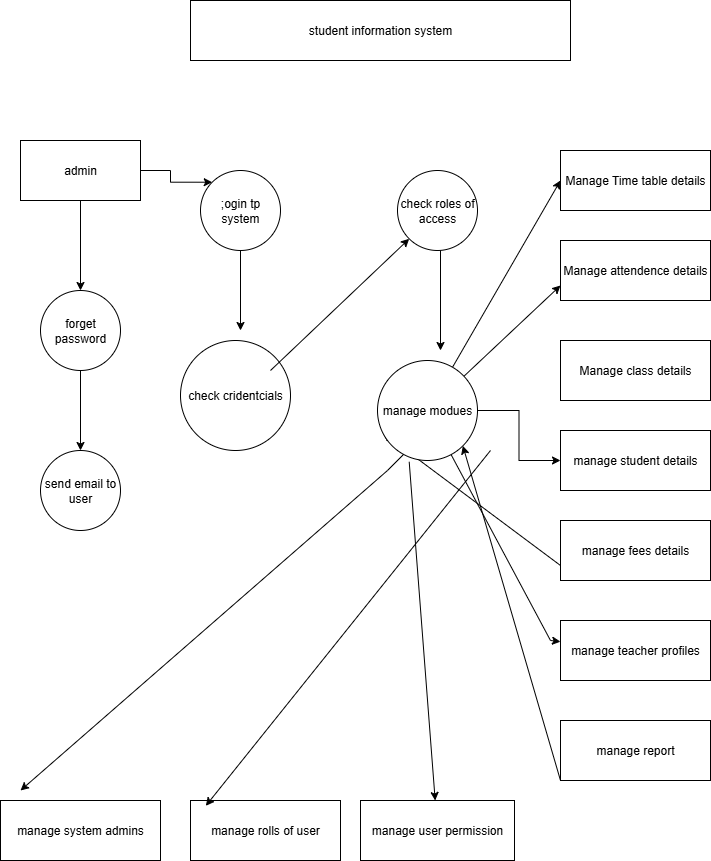

The diagram above was exported from draw.io. Its source (the exported page's mxGraphModel, read from the mxfile embedded in the PNG):
<mxGraphModel dx="1209" dy="642" grid="1" gridSize="10" guides="1" tooltips="1" connect="1" arrows="1" fold="1" page="1" pageScale="1" pageWidth="827" pageHeight="1169" math="0" shadow="0">
  <root>
    <mxCell id="0" />
    <mxCell id="1" parent="0" />
    <mxCell id="WDfi5rovTBO7Jj2oSL-Y-5" value=";ogin tp system" style="ellipse;whiteSpace=wrap;html=1;aspect=fixed;" vertex="1" parent="1">
      <mxGeometry x="220" y="210" width="80" height="80" as="geometry" />
    </mxCell>
    <mxCell id="WDfi5rovTBO7Jj2oSL-Y-6" value="check roles of access" style="ellipse;whiteSpace=wrap;html=1;aspect=fixed;" vertex="1" parent="1">
      <mxGeometry x="417" y="210" width="80" height="80" as="geometry" />
    </mxCell>
    <mxCell id="WDfi5rovTBO7Jj2oSL-Y-7" value="check cridentcials" style="ellipse;whiteSpace=wrap;html=1;aspect=fixed;" vertex="1" parent="1">
      <mxGeometry x="200" y="380" width="110" height="110" as="geometry" />
    </mxCell>
    <mxCell id="WDfi5rovTBO7Jj2oSL-Y-9" value="Manage Time table details" style="rounded=0;whiteSpace=wrap;html=1;" vertex="1" parent="1">
      <mxGeometry x="580" y="190" width="150" height="60" as="geometry" />
    </mxCell>
    <mxCell id="WDfi5rovTBO7Jj2oSL-Y-10" value="Manage attendence details" style="rounded=0;whiteSpace=wrap;html=1;" vertex="1" parent="1">
      <mxGeometry x="580" y="280" width="150" height="60" as="geometry" />
    </mxCell>
    <mxCell id="WDfi5rovTBO7Jj2oSL-Y-11" value="Manage class details" style="rounded=0;whiteSpace=wrap;html=1;" vertex="1" parent="1">
      <mxGeometry x="580" y="380" width="150" height="60" as="geometry" />
    </mxCell>
    <mxCell id="WDfi5rovTBO7Jj2oSL-Y-12" value="manage student details" style="rounded=0;whiteSpace=wrap;html=1;" vertex="1" parent="1">
      <mxGeometry x="580" y="470" width="150" height="60" as="geometry" />
    </mxCell>
    <mxCell id="WDfi5rovTBO7Jj2oSL-Y-13" value="manage fees details" style="rounded=0;whiteSpace=wrap;html=1;" vertex="1" parent="1">
      <mxGeometry x="580" y="560" width="150" height="60" as="geometry" />
    </mxCell>
    <mxCell id="WDfi5rovTBO7Jj2oSL-Y-14" value="manage teacher profiles" style="rounded=0;whiteSpace=wrap;html=1;" vertex="1" parent="1">
      <mxGeometry x="580" y="660" width="150" height="60" as="geometry" />
    </mxCell>
    <mxCell id="WDfi5rovTBO7Jj2oSL-Y-15" value="manage report" style="rounded=0;whiteSpace=wrap;html=1;" vertex="1" parent="1">
      <mxGeometry x="580" y="760" width="150" height="60" as="geometry" />
    </mxCell>
    <mxCell id="WDfi5rovTBO7Jj2oSL-Y-16" value="" style="rounded=0;whiteSpace=wrap;html=1;" vertex="1" parent="1">
      <mxGeometry x="350" y="60" width="120" as="geometry" />
    </mxCell>
    <mxCell id="WDfi5rovTBO7Jj2oSL-Y-17" value="manage user permission" style="rounded=0;whiteSpace=wrap;html=1;" vertex="1" parent="1">
      <mxGeometry x="380" y="840" width="154" height="60" as="geometry" />
    </mxCell>
    <mxCell id="WDfi5rovTBO7Jj2oSL-Y-19" value="manage rolls of user" style="rounded=0;whiteSpace=wrap;html=1;" vertex="1" parent="1">
      <mxGeometry x="210" y="840" width="150" height="60" as="geometry" />
    </mxCell>
    <mxCell id="WDfi5rovTBO7Jj2oSL-Y-20" value="manage system admins" style="rounded=0;whiteSpace=wrap;html=1;" vertex="1" parent="1">
      <mxGeometry x="20" y="840" width="160" height="60" as="geometry" />
    </mxCell>
    <mxCell id="WDfi5rovTBO7Jj2oSL-Y-29" value="" style="edgeStyle=orthogonalEdgeStyle;rounded=0;orthogonalLoop=1;jettySize=auto;html=1;" edge="1" parent="1" source="WDfi5rovTBO7Jj2oSL-Y-21" target="WDfi5rovTBO7Jj2oSL-Y-22">
      <mxGeometry relative="1" as="geometry" />
    </mxCell>
    <mxCell id="WDfi5rovTBO7Jj2oSL-Y-60" style="edgeStyle=orthogonalEdgeStyle;rounded=0;orthogonalLoop=1;jettySize=auto;html=1;exitX=1;exitY=0.5;exitDx=0;exitDy=0;entryX=0;entryY=0;entryDx=0;entryDy=0;" edge="1" parent="1" source="WDfi5rovTBO7Jj2oSL-Y-21" target="WDfi5rovTBO7Jj2oSL-Y-5">
      <mxGeometry relative="1" as="geometry" />
    </mxCell>
    <mxCell id="WDfi5rovTBO7Jj2oSL-Y-21" value="admin" style="rounded=0;whiteSpace=wrap;html=1;" vertex="1" parent="1">
      <mxGeometry x="40" y="180" width="120" height="60" as="geometry" />
    </mxCell>
    <mxCell id="WDfi5rovTBO7Jj2oSL-Y-22" value="forget password" style="ellipse;whiteSpace=wrap;html=1;aspect=fixed;" vertex="1" parent="1">
      <mxGeometry x="60" y="330" width="80" height="80" as="geometry" />
    </mxCell>
    <mxCell id="WDfi5rovTBO7Jj2oSL-Y-23" value="send email to user" style="ellipse;whiteSpace=wrap;html=1;aspect=fixed;" vertex="1" parent="1">
      <mxGeometry x="60" y="490" width="80" height="80" as="geometry" />
    </mxCell>
    <mxCell id="WDfi5rovTBO7Jj2oSL-Y-30" value="" style="endArrow=classic;html=1;rounded=0;" edge="1" parent="1">
      <mxGeometry width="50" height="50" relative="1" as="geometry">
        <mxPoint x="100" y="410" as="sourcePoint" />
        <mxPoint x="100" y="490" as="targetPoint" />
      </mxGeometry>
    </mxCell>
    <mxCell id="WDfi5rovTBO7Jj2oSL-Y-31" value="" style="endArrow=classic;html=1;rounded=0;" edge="1" parent="1">
      <mxGeometry width="50" height="50" relative="1" as="geometry">
        <mxPoint x="260" y="290" as="sourcePoint" />
        <mxPoint x="260" y="370" as="targetPoint" />
      </mxGeometry>
    </mxCell>
    <mxCell id="WDfi5rovTBO7Jj2oSL-Y-32" value="" style="endArrow=classic;html=1;rounded=0;" edge="1" parent="1">
      <mxGeometry width="50" height="50" relative="1" as="geometry">
        <mxPoint x="460" y="290" as="sourcePoint" />
        <mxPoint x="460" y="390" as="targetPoint" />
      </mxGeometry>
    </mxCell>
    <mxCell id="WDfi5rovTBO7Jj2oSL-Y-37" value="" style="endArrow=classic;html=1;rounded=0;" edge="1" parent="1">
      <mxGeometry width="50" height="50" relative="1" as="geometry">
        <mxPoint x="427" y="490" as="sourcePoint" />
        <mxPoint x="40" y="830" as="targetPoint" />
        <Array as="points">
          <mxPoint x="407" y="510" />
        </Array>
      </mxGeometry>
    </mxCell>
    <mxCell id="WDfi5rovTBO7Jj2oSL-Y-39" value="" style="endArrow=classic;html=1;rounded=0;entryX=0.102;entryY=0.089;entryDx=0;entryDy=0;entryPerimeter=0;" edge="1" parent="1" target="WDfi5rovTBO7Jj2oSL-Y-19">
      <mxGeometry width="50" height="50" relative="1" as="geometry">
        <mxPoint x="510" y="490" as="sourcePoint" />
        <mxPoint x="450" y="620" as="targetPoint" />
      </mxGeometry>
    </mxCell>
    <mxCell id="WDfi5rovTBO7Jj2oSL-Y-45" value="" style="endArrow=classic;html=1;rounded=0;exitX=0.317;exitY=1.013;exitDx=0;exitDy=0;exitPerimeter=0;" edge="1" parent="1" source="WDfi5rovTBO7Jj2oSL-Y-8" target="WDfi5rovTBO7Jj2oSL-Y-17">
      <mxGeometry width="50" height="50" relative="1" as="geometry">
        <mxPoint x="440" y="570" as="sourcePoint" />
        <mxPoint x="490" y="520" as="targetPoint" />
      </mxGeometry>
    </mxCell>
    <mxCell id="WDfi5rovTBO7Jj2oSL-Y-46" value="" style="endArrow=classic;html=1;rounded=0;entryX=0;entryY=0.5;entryDx=0;entryDy=0;" edge="1" parent="1" source="WDfi5rovTBO7Jj2oSL-Y-8" target="WDfi5rovTBO7Jj2oSL-Y-9">
      <mxGeometry width="50" height="50" relative="1" as="geometry">
        <mxPoint x="490" y="440" as="sourcePoint" />
        <mxPoint x="540" y="390" as="targetPoint" />
      </mxGeometry>
    </mxCell>
    <mxCell id="WDfi5rovTBO7Jj2oSL-Y-47" value="" style="endArrow=classic;html=1;rounded=0;entryX=0;entryY=0.75;entryDx=0;entryDy=0;" edge="1" parent="1" source="WDfi5rovTBO7Jj2oSL-Y-8" target="WDfi5rovTBO7Jj2oSL-Y-10">
      <mxGeometry width="50" height="50" relative="1" as="geometry">
        <mxPoint x="497" y="475" as="sourcePoint" />
        <mxPoint x="547" y="425" as="targetPoint" />
      </mxGeometry>
    </mxCell>
    <mxCell id="WDfi5rovTBO7Jj2oSL-Y-48" value="" style="endArrow=classic;html=1;rounded=0;entryX=0;entryY=0.5;entryDx=0;entryDy=0;" edge="1" parent="1" target="WDfi5rovTBO7Jj2oSL-Y-8">
      <mxGeometry width="50" height="50" relative="1" as="geometry">
        <mxPoint x="490" y="440" as="sourcePoint" />
        <mxPoint x="580" y="220" as="targetPoint" />
      </mxGeometry>
    </mxCell>
    <mxCell id="WDfi5rovTBO7Jj2oSL-Y-52" value="" style="edgeStyle=orthogonalEdgeStyle;rounded=0;orthogonalLoop=1;jettySize=auto;html=1;" edge="1" parent="1" source="WDfi5rovTBO7Jj2oSL-Y-8" target="WDfi5rovTBO7Jj2oSL-Y-12">
      <mxGeometry relative="1" as="geometry" />
    </mxCell>
    <mxCell id="WDfi5rovTBO7Jj2oSL-Y-53" value="" style="endArrow=classic;html=1;rounded=0;entryX=0;entryY=0.75;entryDx=0;entryDy=0;exitX=0;exitY=0.75;exitDx=0;exitDy=0;" edge="1" parent="1" source="WDfi5rovTBO7Jj2oSL-Y-13" target="WDfi5rovTBO7Jj2oSL-Y-8">
      <mxGeometry width="50" height="50" relative="1" as="geometry">
        <mxPoint x="497" y="475" as="sourcePoint" />
        <mxPoint x="580" y="325" as="targetPoint" />
      </mxGeometry>
    </mxCell>
    <mxCell id="WDfi5rovTBO7Jj2oSL-Y-54" value="" style="endArrow=classic;html=1;rounded=0;" edge="1" parent="1" source="WDfi5rovTBO7Jj2oSL-Y-8" target="WDfi5rovTBO7Jj2oSL-Y-14">
      <mxGeometry width="50" height="50" relative="1" as="geometry">
        <mxPoint x="470" y="540" as="sourcePoint" />
        <mxPoint x="520" y="490" as="targetPoint" />
        <Array as="points">
          <mxPoint x="570" y="680" />
        </Array>
      </mxGeometry>
    </mxCell>
    <mxCell id="WDfi5rovTBO7Jj2oSL-Y-8" value="manage modues" style="ellipse;whiteSpace=wrap;html=1;aspect=fixed;" vertex="1" parent="1">
      <mxGeometry x="397" y="400" width="100" height="100" as="geometry" />
    </mxCell>
    <mxCell id="WDfi5rovTBO7Jj2oSL-Y-58" value="" style="endArrow=classic;html=1;rounded=0;exitX=0;exitY=1;exitDx=0;exitDy=0;entryX=1;entryY=1;entryDx=0;entryDy=0;" edge="1" parent="1" source="WDfi5rovTBO7Jj2oSL-Y-15" target="WDfi5rovTBO7Jj2oSL-Y-8">
      <mxGeometry width="50" height="50" relative="1" as="geometry">
        <mxPoint x="460" y="570" as="sourcePoint" />
        <mxPoint x="510" y="520" as="targetPoint" />
      </mxGeometry>
    </mxCell>
    <mxCell id="WDfi5rovTBO7Jj2oSL-Y-59" value="" style="endArrow=classic;html=1;rounded=0;entryX=0;entryY=1;entryDx=0;entryDy=0;" edge="1" parent="1" target="WDfi5rovTBO7Jj2oSL-Y-6">
      <mxGeometry width="50" height="50" relative="1" as="geometry">
        <mxPoint x="290" y="410" as="sourcePoint" />
        <mxPoint x="340" y="360" as="targetPoint" />
      </mxGeometry>
    </mxCell>
    <mxCell id="WDfi5rovTBO7Jj2oSL-Y-61" value="student information system" style="rounded=0;whiteSpace=wrap;html=1;" vertex="1" parent="1">
      <mxGeometry x="210" y="40" width="380" height="60" as="geometry" />
    </mxCell>
  </root>
</mxGraphModel>